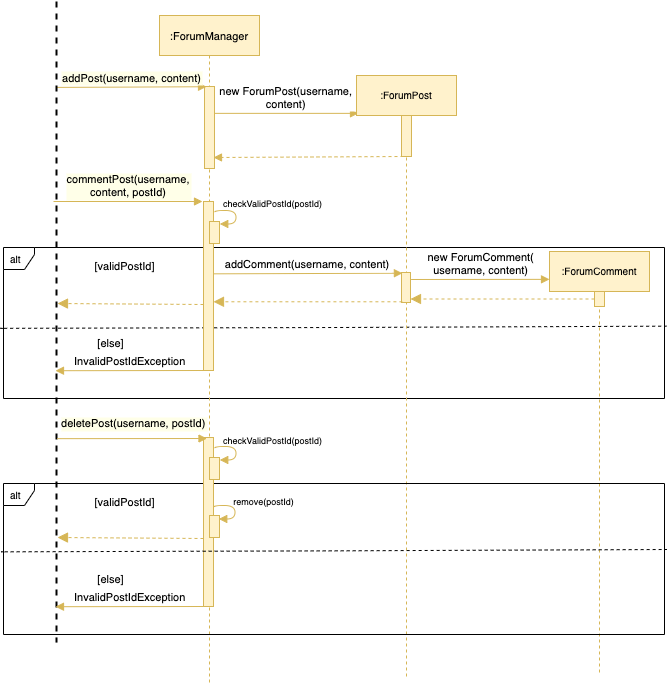

The diagram above was exported from draw.io. Its source (the exported page's mxGraphModel, read from the mxfile embedded in the PNG):
<mxGraphModel dx="1940" dy="1662" grid="0" gridSize="10" guides="1" tooltips="1" connect="1" arrows="1" fold="1" page="1" pageScale="1" pageWidth="1920" pageHeight="1200" math="0" shadow="0">
  <root>
    <mxCell id="0" />
    <mxCell id="1" parent="0" />
    <mxCell id="4VU2lcs5PWJO_6g8HsC1-11" value="alt" style="shape=umlFrame;whiteSpace=wrap;html=1;width=31;height=22;boundedLbl=1;verticalAlign=middle;align=left;spacingLeft=5;fontSize=10;" vertex="1" parent="1">
      <mxGeometry x="134" y="393" width="661" height="151" as="geometry" />
    </mxCell>
    <mxCell id="4VU2lcs5PWJO_6g8HsC1-12" value="" style="endArrow=none;dashed=1;html=1;rounded=0;edgeStyle=orthogonalEdgeStyle;entryX=1.003;entryY=0.521;entryDx=0;entryDy=0;entryPerimeter=0;exitX=-0.001;exitY=0.536;exitDx=0;exitDy=0;exitPerimeter=0;" edge="1" parent="1" source="4VU2lcs5PWJO_6g8HsC1-11" target="4VU2lcs5PWJO_6g8HsC1-11">
      <mxGeometry width="50" height="50" relative="1" as="geometry">
        <mxPoint x="131" y="472" as="sourcePoint" />
        <mxPoint x="558" y="472" as="targetPoint" />
        <Array as="points">
          <mxPoint x="131" y="474" />
          <mxPoint x="469" y="473" />
          <mxPoint x="469" y="472" />
        </Array>
      </mxGeometry>
    </mxCell>
    <mxCell id="JoZDjkwZ9-BeQbKjEbpz-3" value=":ForumManager" style="shape=umlLifeline;perimeter=lifelinePerimeter;container=1;collapsible=0;recursiveResize=0;rounded=0;shadow=0;strokeWidth=1;fontFamily=Helvetica;fontSize=11;fillColor=#fff2cc;strokeColor=#d6b656;" parent="1" vertex="1">
      <mxGeometry x="290" y="161" width="100" height="670" as="geometry" />
    </mxCell>
    <mxCell id="JoZDjkwZ9-BeQbKjEbpz-4" value="" style="points=[];perimeter=orthogonalPerimeter;rounded=0;shadow=0;strokeWidth=1;fontFamily=Helvetica;fontSize=11;fillColor=#fff2cc;strokeColor=#d6b656;" parent="JoZDjkwZ9-BeQbKjEbpz-3" vertex="1">
      <mxGeometry x="45" y="71" width="10" height="82" as="geometry" />
    </mxCell>
    <mxCell id="4VU2lcs5PWJO_6g8HsC1-9" value="" style="curved=1;endArrow=block;html=1;rounded=0;fontFamily=Helvetica;fontSize=10;edgeStyle=orthogonalEdgeStyle;entryX=0.976;entryY=0.048;entryDx=0;entryDy=0;entryPerimeter=0;exitX=1.052;exitY=0.177;exitDx=0;exitDy=0;exitPerimeter=0;fillColor=#fff2cc;strokeColor=#d6b656;endFill=1;" edge="1" parent="JoZDjkwZ9-BeQbKjEbpz-3">
      <mxGeometry width="50" height="50" relative="1" as="geometry">
        <mxPoint x="55.01999999999998" y="197.02700000000004" as="sourcePoint" />
        <mxPoint x="60.26000000000022" y="208.48000000000002" as="targetPoint" />
        <Array as="points">
          <mxPoint x="55.5" y="195" />
          <mxPoint x="76.5" y="195" />
          <mxPoint x="76.5" y="209" />
        </Array>
      </mxGeometry>
    </mxCell>
    <mxCell id="4VU2lcs5PWJO_6g8HsC1-7" value="" style="points=[];perimeter=orthogonalPerimeter;rounded=0;shadow=0;strokeWidth=1;fontFamily=Helvetica;fontSize=11;fillColor=#fff2cc;strokeColor=#d6b656;" vertex="1" parent="JoZDjkwZ9-BeQbKjEbpz-3">
      <mxGeometry x="44" y="186" width="10" height="169" as="geometry" />
    </mxCell>
    <mxCell id="4VU2lcs5PWJO_6g8HsC1-8" value="" style="points=[];perimeter=orthogonalPerimeter;rounded=0;shadow=0;strokeWidth=1;fontFamily=Helvetica;fontSize=11;fillColor=#fff2cc;strokeColor=#d6b656;" vertex="1" parent="JoZDjkwZ9-BeQbKjEbpz-3">
      <mxGeometry x="50" y="206" width="10" height="22" as="geometry" />
    </mxCell>
    <mxCell id="JoZDjkwZ9-BeQbKjEbpz-9" value="new ForumPost(username, &#10;content)" style="verticalAlign=bottom;endArrow=block;entryX=0.02;entryY=0.063;shadow=0;strokeWidth=1;fontFamily=Helvetica;fontSize=11;fillColor=#fff2cc;strokeColor=#d6b656;entryDx=0;entryDy=0;entryPerimeter=0;" parent="1" source="JoZDjkwZ9-BeQbKjEbpz-4" target="4VU2lcs5PWJO_6g8HsC1-1" edge="1">
      <mxGeometry relative="1" as="geometry">
        <mxPoint x="445" y="241" as="sourcePoint" />
        <mxPoint x="469.75" y="242" as="targetPoint" />
      </mxGeometry>
    </mxCell>
    <mxCell id="JoZDjkwZ9-BeQbKjEbpz-39" value="addPost(username, content)" style="verticalAlign=bottom;endArrow=block;shadow=0;strokeWidth=1;fontFamily=Helvetica;fontSize=11;fillColor=#fff2cc;strokeColor=#d6b656;exitX=0.134;exitY=0.45;exitDx=0;exitDy=0;exitPerimeter=0;entryX=0.2;entryY=0.003;entryDx=0;entryDy=0;entryPerimeter=0;labelBorderColor=none;labelBackgroundColor=#FFFFE8;" parent="1" edge="1" target="JoZDjkwZ9-BeQbKjEbpz-4" source="JoZDjkwZ9-BeQbKjEbpz-55">
      <mxGeometry relative="1" as="geometry">
        <mxPoint x="181" y="232" as="sourcePoint" />
        <mxPoint x="315" y="232" as="targetPoint" />
      </mxGeometry>
    </mxCell>
    <mxCell id="JoZDjkwZ9-BeQbKjEbpz-55" value="" style="line;strokeWidth=2;direction=south;html=1;fontSize=10;dashed=1;" parent="1" vertex="1">
      <mxGeometry x="182" y="147" width="10" height="641" as="geometry" />
    </mxCell>
    <mxCell id="4VU2lcs5PWJO_6g8HsC1-1" value=":ForumPost" style="shape=umlLifeline;perimeter=lifelinePerimeter;container=1;collapsible=0;recursiveResize=0;rounded=0;shadow=0;strokeWidth=1;fontFamily=Helvetica;fontSize=10;fillColor=#fff2cc;strokeColor=#d6b656;" vertex="1" parent="1">
      <mxGeometry x="487" y="221" width="100" height="601" as="geometry" />
    </mxCell>
    <mxCell id="4VU2lcs5PWJO_6g8HsC1-2" value="" style="points=[];perimeter=orthogonalPerimeter;rounded=0;shadow=0;strokeWidth=1;fontFamily=Helvetica;fontSize=11;fillColor=#fff2cc;strokeColor=#d6b656;" vertex="1" parent="4VU2lcs5PWJO_6g8HsC1-1">
      <mxGeometry x="45" y="40" width="10" height="41" as="geometry" />
    </mxCell>
    <mxCell id="4VU2lcs5PWJO_6g8HsC1-18" value="" style="points=[];perimeter=orthogonalPerimeter;rounded=0;shadow=0;strokeWidth=1;fontFamily=Helvetica;fontSize=11;fillColor=#fff2cc;strokeColor=#d6b656;" vertex="1" parent="4VU2lcs5PWJO_6g8HsC1-1">
      <mxGeometry x="45" y="197" width="9" height="30" as="geometry" />
    </mxCell>
    <mxCell id="4VU2lcs5PWJO_6g8HsC1-5" value="" style="verticalAlign=bottom;endArrow=block;shadow=0;strokeWidth=1;fontFamily=Helvetica;fontSize=11;fillColor=#fff2cc;strokeColor=#d6b656;exitX=0.2;exitY=1;exitDx=0;exitDy=0;exitPerimeter=0;dashed=1;entryX=0.9;entryY=0.866;entryDx=0;entryDy=0;entryPerimeter=0;" edge="1" parent="1" source="4VU2lcs5PWJO_6g8HsC1-2" target="JoZDjkwZ9-BeQbKjEbpz-4">
      <mxGeometry relative="1" as="geometry">
        <mxPoint x="811.1199999999999" y="359.32000000000016" as="sourcePoint" />
        <mxPoint x="378" y="359" as="targetPoint" />
        <Array as="points" />
      </mxGeometry>
    </mxCell>
    <mxCell id="4VU2lcs5PWJO_6g8HsC1-6" value="commentPost(username,&#10;content, postId)" style="verticalAlign=bottom;endArrow=block;shadow=0;strokeWidth=1;fontFamily=Helvetica;fontSize=11;fillColor=#fff2cc;strokeColor=#d6b656;labelBackgroundColor=#FFFFE8;" edge="1" parent="1">
      <mxGeometry relative="1" as="geometry">
        <mxPoint x="184" y="347" as="sourcePoint" />
        <mxPoint x="333" y="347" as="targetPoint" />
      </mxGeometry>
    </mxCell>
    <mxCell id="4VU2lcs5PWJO_6g8HsC1-10" value="checkValidPostId(postId)" style="text;html=1;align=center;verticalAlign=middle;resizable=0;points=[];autosize=1;strokeColor=none;fillColor=none;rounded=0;hachureGap=4;pointerEvents=0;fontFamily=Helvetica;fontSize=9;" vertex="1" parent="1">
      <mxGeometry x="348" y="342" width="109" height="15" as="geometry" />
    </mxCell>
    <mxCell id="4VU2lcs5PWJO_6g8HsC1-13" value="[validPostId]" style="text;html=1;align=center;verticalAlign=middle;resizable=0;points=[];autosize=1;strokeColor=none;fillColor=none;rounded=0;hachureGap=4;pointerEvents=0;fontFamily=Helvetica;fontSize=11;" vertex="1" parent="1">
      <mxGeometry x="220" y="403" width="70" height="17" as="geometry" />
    </mxCell>
    <mxCell id="4VU2lcs5PWJO_6g8HsC1-14" value="[else]" style="text;html=1;align=center;verticalAlign=middle;resizable=0;points=[];autosize=1;strokeColor=none;fillColor=none;rounded=0;hachureGap=4;pointerEvents=0;fontFamily=Helvetica;fontSize=11;" vertex="1" parent="1">
      <mxGeometry x="223" y="480" width="36" height="17" as="geometry" />
    </mxCell>
    <mxCell id="4VU2lcs5PWJO_6g8HsC1-15" value="InvalidPostIdException" style="verticalAlign=bottom;endArrow=block;shadow=0;strokeWidth=1;fontFamily=Helvetica;fontSize=11;fillColor=#fff2cc;strokeColor=#d6b656;entryX=0.576;entryY=0.6;entryDx=0;entryDy=0;entryPerimeter=0;exitX=0;exitY=1;exitDx=0;exitDy=0;exitPerimeter=0;" edge="1" parent="1" source="4VU2lcs5PWJO_6g8HsC1-7" target="JoZDjkwZ9-BeQbKjEbpz-55">
      <mxGeometry relative="1" as="geometry">
        <mxPoint x="749" y="763.0990995884997" as="sourcePoint" />
        <mxPoint x="1095.33" y="586.47" as="targetPoint" />
      </mxGeometry>
    </mxCell>
    <mxCell id="4VU2lcs5PWJO_6g8HsC1-16" value="" style="verticalAlign=bottom;endArrow=block;dashed=1;endSize=8;shadow=0;strokeWidth=1;fontFamily=Helvetica;fontSize=11;fillColor=#fff2cc;strokeColor=#d6b656;endFill=1;" edge="1" parent="1">
      <mxGeometry x="0.0089" relative="1" as="geometry">
        <mxPoint x="188" y="449" as="targetPoint" />
        <mxPoint x="334" y="450" as="sourcePoint" />
        <Array as="points" />
        <mxPoint as="offset" />
      </mxGeometry>
    </mxCell>
    <mxCell id="4VU2lcs5PWJO_6g8HsC1-19" value="" style="verticalAlign=bottom;endArrow=block;dashed=1;endSize=8;shadow=0;strokeWidth=1;fontFamily=Helvetica;fontSize=11;fillColor=#fff2cc;strokeColor=#d6b656;endFill=1;exitX=0.1;exitY=0.976;exitDx=0;exitDy=0;exitPerimeter=0;" edge="1" parent="1" source="4VU2lcs5PWJO_6g8HsC1-18" target="4VU2lcs5PWJO_6g8HsC1-7">
      <mxGeometry x="0.0089" relative="1" as="geometry">
        <mxPoint x="198" y="460.0039999999999" as="targetPoint" />
        <mxPoint x="344" y="460" as="sourcePoint" />
        <Array as="points" />
        <mxPoint as="offset" />
      </mxGeometry>
    </mxCell>
    <mxCell id="4VU2lcs5PWJO_6g8HsC1-20" value="addComment(username, content)" style="verticalAlign=bottom;endArrow=block;shadow=0;strokeWidth=1;fontFamily=Helvetica;fontSize=11;fillColor=#fff2cc;strokeColor=#d6b656;entryX=0.1;entryY=0.024;entryDx=0;entryDy=0;entryPerimeter=0;exitX=1.067;exitY=0.428;exitDx=0;exitDy=0;exitPerimeter=0;" edge="1" parent="1" source="4VU2lcs5PWJO_6g8HsC1-7" target="4VU2lcs5PWJO_6g8HsC1-18">
      <mxGeometry relative="1" as="geometry">
        <mxPoint x="342" y="419" as="sourcePoint" />
        <mxPoint x="533" y="432" as="targetPoint" />
      </mxGeometry>
    </mxCell>
    <mxCell id="4VU2lcs5PWJO_6g8HsC1-21" value=":ForumComment" style="shape=umlLifeline;perimeter=lifelinePerimeter;container=1;collapsible=0;recursiveResize=0;rounded=0;shadow=0;strokeWidth=1;fontFamily=Helvetica;fontSize=10;fillColor=#fff2cc;strokeColor=#d6b656;" vertex="1" parent="1">
      <mxGeometry x="680" y="397" width="100" height="422" as="geometry" />
    </mxCell>
    <mxCell id="4VU2lcs5PWJO_6g8HsC1-22" value="" style="points=[];perimeter=orthogonalPerimeter;rounded=0;shadow=0;strokeWidth=1;fontFamily=Helvetica;fontSize=11;fillColor=#fff2cc;strokeColor=#d6b656;" vertex="1" parent="4VU2lcs5PWJO_6g8HsC1-21">
      <mxGeometry x="45" y="40" width="10" height="15" as="geometry" />
    </mxCell>
    <mxCell id="4VU2lcs5PWJO_6g8HsC1-24" value="new ForumComment(&#10;username, content)" style="verticalAlign=bottom;endArrow=block;shadow=0;strokeWidth=1;fontFamily=Helvetica;fontSize=11;fillColor=#fff2cc;strokeColor=#d6b656;entryX=0;entryY=0.066;entryDx=0;entryDy=0;entryPerimeter=0;exitX=1.067;exitY=0.233;exitDx=0;exitDy=0;exitPerimeter=0;" edge="1" parent="1" source="4VU2lcs5PWJO_6g8HsC1-18" target="4VU2lcs5PWJO_6g8HsC1-21">
      <mxGeometry relative="1" as="geometry">
        <mxPoint x="540" y="425" as="sourcePoint" />
        <mxPoint x="542.9000000000001" y="428.72" as="targetPoint" />
      </mxGeometry>
    </mxCell>
    <mxCell id="4VU2lcs5PWJO_6g8HsC1-25" value="" style="verticalAlign=bottom;endArrow=block;dashed=1;endSize=8;shadow=0;strokeWidth=1;fontFamily=Helvetica;fontSize=11;fillColor=#fff2cc;strokeColor=#d6b656;endFill=1;" edge="1" parent="1" source="4VU2lcs5PWJO_6g8HsC1-22" target="4VU2lcs5PWJO_6g8HsC1-18">
      <mxGeometry x="0.0089" relative="1" as="geometry">
        <mxPoint x="351.88" y="457.28" as="targetPoint" />
        <mxPoint x="542.8999999999999" y="457.28" as="sourcePoint" />
        <Array as="points" />
        <mxPoint as="offset" />
      </mxGeometry>
    </mxCell>
    <mxCell id="4VU2lcs5PWJO_6g8HsC1-27" value="alt" style="shape=umlFrame;whiteSpace=wrap;html=1;width=31;height=22;boundedLbl=1;verticalAlign=middle;align=left;spacingLeft=5;fontSize=10;" vertex="1" parent="1">
      <mxGeometry x="134" y="629" width="661" height="151" as="geometry" />
    </mxCell>
    <mxCell id="4VU2lcs5PWJO_6g8HsC1-28" value="" style="curved=1;endArrow=block;html=1;rounded=0;fontFamily=Helvetica;fontSize=10;edgeStyle=orthogonalEdgeStyle;entryX=0.976;entryY=0.048;entryDx=0;entryDy=0;entryPerimeter=0;exitX=1.052;exitY=0.177;exitDx=0;exitDy=0;exitPerimeter=0;fillColor=#fff2cc;strokeColor=#d6b656;endFill=1;" edge="1" parent="1">
      <mxGeometry width="50" height="50" relative="1" as="geometry">
        <mxPoint x="345.02" y="594.027" as="sourcePoint" />
        <mxPoint x="350.2600000000002" y="605.48" as="targetPoint" />
        <Array as="points">
          <mxPoint x="345.5" y="592" />
          <mxPoint x="366.5" y="592" />
          <mxPoint x="366.5" y="606" />
        </Array>
      </mxGeometry>
    </mxCell>
    <mxCell id="4VU2lcs5PWJO_6g8HsC1-29" value="" style="points=[];perimeter=orthogonalPerimeter;rounded=0;shadow=0;strokeWidth=1;fontFamily=Helvetica;fontSize=11;fillColor=#fff2cc;strokeColor=#d6b656;" vertex="1" parent="1">
      <mxGeometry x="334" y="583" width="10" height="169" as="geometry" />
    </mxCell>
    <mxCell id="4VU2lcs5PWJO_6g8HsC1-30" value="" style="points=[];perimeter=orthogonalPerimeter;rounded=0;shadow=0;strokeWidth=1;fontFamily=Helvetica;fontSize=11;fillColor=#fff2cc;strokeColor=#d6b656;" vertex="1" parent="1">
      <mxGeometry x="340" y="603" width="10" height="22" as="geometry" />
    </mxCell>
    <mxCell id="4VU2lcs5PWJO_6g8HsC1-31" value="checkValidPostId(postId)" style="text;html=1;align=center;verticalAlign=middle;resizable=0;points=[];autosize=1;strokeColor=none;fillColor=none;rounded=0;hachureGap=4;pointerEvents=0;fontFamily=Helvetica;fontSize=9;" vertex="1" parent="1">
      <mxGeometry x="348" y="578" width="109" height="15" as="geometry" />
    </mxCell>
    <mxCell id="4VU2lcs5PWJO_6g8HsC1-32" value="[validPostId]" style="text;html=1;align=center;verticalAlign=middle;resizable=0;points=[];autosize=1;strokeColor=none;fillColor=none;rounded=0;hachureGap=4;pointerEvents=0;fontFamily=Helvetica;fontSize=11;" vertex="1" parent="1">
      <mxGeometry x="220" y="639" width="70" height="17" as="geometry" />
    </mxCell>
    <mxCell id="4VU2lcs5PWJO_6g8HsC1-33" value="[else]" style="text;html=1;align=center;verticalAlign=middle;resizable=0;points=[];autosize=1;strokeColor=none;fillColor=none;rounded=0;hachureGap=4;pointerEvents=0;fontFamily=Helvetica;fontSize=11;" vertex="1" parent="1">
      <mxGeometry x="223" y="716" width="36" height="17" as="geometry" />
    </mxCell>
    <mxCell id="4VU2lcs5PWJO_6g8HsC1-36" value="deletePost(username, postId)" style="verticalAlign=bottom;endArrow=block;shadow=0;strokeWidth=1;fontFamily=Helvetica;fontSize=11;fillColor=#fff2cc;strokeColor=#d6b656;entryX=0.35;entryY=0.006;entryDx=0;entryDy=0;entryPerimeter=0;exitX=0.682;exitY=0.45;exitDx=0;exitDy=0;exitPerimeter=0;labelBackgroundColor=#FFFFE8;" edge="1" parent="1" source="JoZDjkwZ9-BeQbKjEbpz-55" target="4VU2lcs5PWJO_6g8HsC1-29">
      <mxGeometry x="0.0201" y="6" relative="1" as="geometry">
        <mxPoint x="180.5" y="590" as="sourcePoint" />
        <mxPoint x="329.5" y="590" as="targetPoint" />
        <mxPoint as="offset" />
      </mxGeometry>
    </mxCell>
    <mxCell id="4VU2lcs5PWJO_6g8HsC1-37" value="" style="endArrow=none;dashed=1;html=1;rounded=0;edgeStyle=orthogonalEdgeStyle;entryX=1.003;entryY=0.521;entryDx=0;entryDy=0;entryPerimeter=0;exitX=-0.001;exitY=0.536;exitDx=0;exitDy=0;exitPerimeter=0;" edge="1" parent="1">
      <mxGeometry width="50" height="50" relative="1" as="geometry">
        <mxPoint x="133.84899999999993" y="697.266" as="sourcePoint" />
        <mxPoint x="797.4929999999999" y="695.0010000000001" as="targetPoint" />
        <Array as="points">
          <mxPoint x="131.51" y="697.33" />
          <mxPoint x="469.51" y="696.33" />
          <mxPoint x="469.51" y="695.33" />
        </Array>
      </mxGeometry>
    </mxCell>
    <mxCell id="4VU2lcs5PWJO_6g8HsC1-38" value="" style="points=[];perimeter=orthogonalPerimeter;rounded=0;shadow=0;strokeWidth=1;fontFamily=Helvetica;fontSize=11;fillColor=#fff2cc;strokeColor=#d6b656;" vertex="1" parent="1">
      <mxGeometry x="340" y="661" width="10" height="22" as="geometry" />
    </mxCell>
    <mxCell id="4VU2lcs5PWJO_6g8HsC1-39" value="" style="curved=1;endArrow=block;html=1;rounded=0;fontFamily=Helvetica;fontSize=10;edgeStyle=orthogonalEdgeStyle;entryX=0.976;entryY=0.048;entryDx=0;entryDy=0;entryPerimeter=0;exitX=1.052;exitY=0.177;exitDx=0;exitDy=0;exitPerimeter=0;fillColor=#fff2cc;strokeColor=#d6b656;endFill=1;" edge="1" parent="1">
      <mxGeometry width="50" height="50" relative="1" as="geometry">
        <mxPoint x="344.02" y="653.027" as="sourcePoint" />
        <mxPoint x="349.2600000000002" y="664.48" as="targetPoint" />
        <Array as="points">
          <mxPoint x="344.5" y="651" />
          <mxPoint x="365.5" y="651" />
          <mxPoint x="365.5" y="665" />
        </Array>
      </mxGeometry>
    </mxCell>
    <mxCell id="4VU2lcs5PWJO_6g8HsC1-41" value="remove(postId)" style="text;html=1;align=center;verticalAlign=middle;resizable=0;points=[];autosize=1;strokeColor=none;fillColor=none;rounded=0;hachureGap=4;pointerEvents=0;fontFamily=Helvetica;fontSize=9;" vertex="1" parent="1">
      <mxGeometry x="358" y="639" width="71" height="15" as="geometry" />
    </mxCell>
    <mxCell id="4VU2lcs5PWJO_6g8HsC1-42" value="" style="verticalAlign=bottom;endArrow=block;dashed=1;endSize=8;shadow=0;strokeWidth=1;fontFamily=Helvetica;fontSize=11;fillColor=#fff2cc;strokeColor=#d6b656;endFill=1;" edge="1" parent="1">
      <mxGeometry x="0.0089" relative="1" as="geometry">
        <mxPoint x="188" y="683" as="targetPoint" />
        <mxPoint x="334" y="684" as="sourcePoint" />
        <Array as="points" />
        <mxPoint as="offset" />
      </mxGeometry>
    </mxCell>
    <mxCell id="4VU2lcs5PWJO_6g8HsC1-43" value="InvalidPostIdException" style="verticalAlign=bottom;endArrow=block;shadow=0;strokeWidth=1;fontFamily=Helvetica;fontSize=11;fillColor=#fff2cc;strokeColor=#d6b656;entryX=0.576;entryY=0.6;entryDx=0;entryDy=0;entryPerimeter=0;exitX=0;exitY=1;exitDx=0;exitDy=0;exitPerimeter=0;" edge="1" parent="1">
      <mxGeometry relative="1" as="geometry">
        <mxPoint x="334" y="752" as="sourcePoint" />
        <mxPoint x="186" y="752.2159999999999" as="targetPoint" />
      </mxGeometry>
    </mxCell>
  </root>
</mxGraphModel>